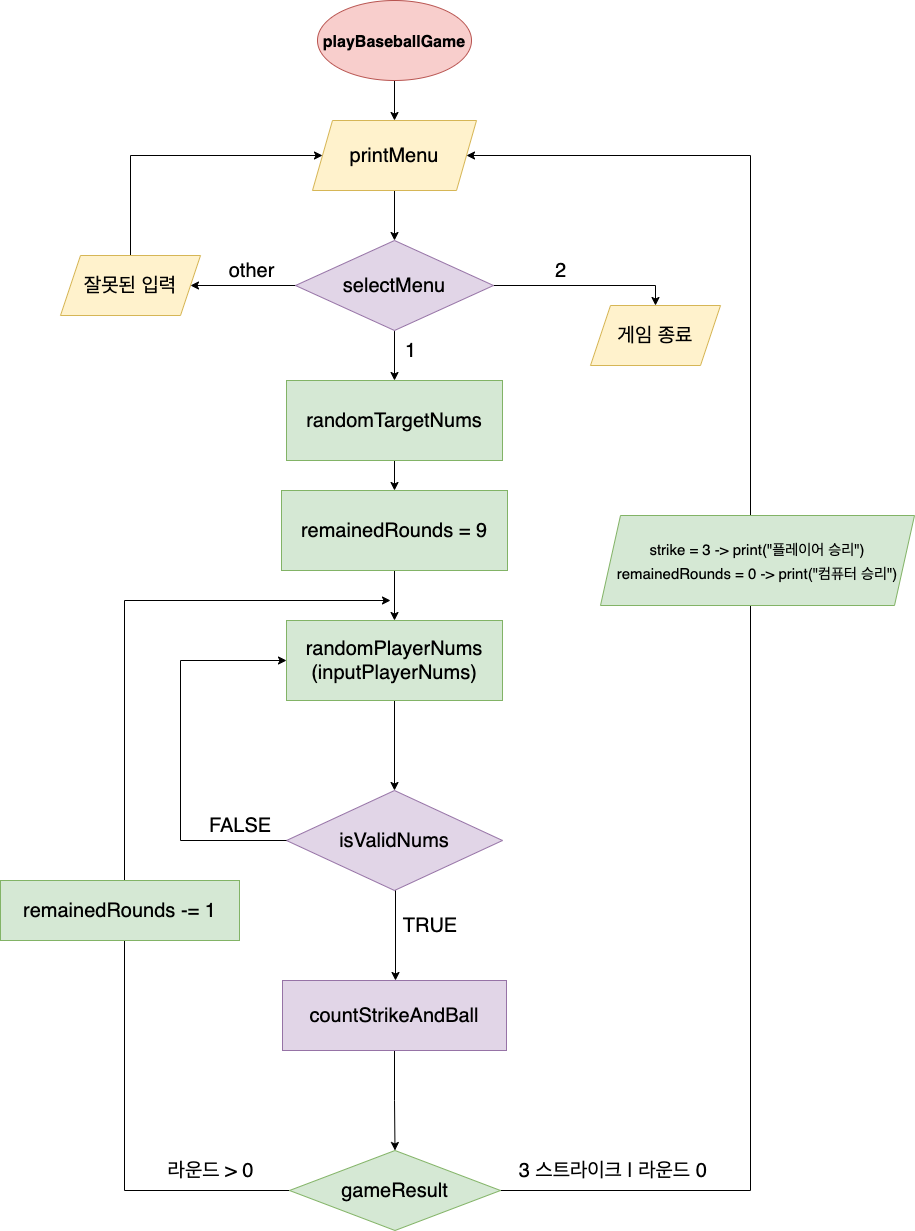

The diagram above was exported from draw.io. Its source (the exported page's mxGraphModel, read from the mxfile embedded in the PNG):
<mxGraphModel dx="786" dy="1129" grid="1" gridSize="10" guides="1" tooltips="1" connect="1" arrows="1" fold="1" page="1" pageScale="1" pageWidth="827" pageHeight="1169" math="0" shadow="0">
  <root>
    <mxCell id="0" />
    <mxCell id="1" parent="0" />
    <mxCell id="9apK3CrU4MI7toa6_zBF-10" value="" style="edgeStyle=orthogonalEdgeStyle;rounded=0;orthogonalLoop=1;jettySize=auto;html=1;fontSize=20;" edge="1" parent="1" source="9apK3CrU4MI7toa6_zBF-8" target="9apK3CrU4MI7toa6_zBF-9">
      <mxGeometry relative="1" as="geometry" />
    </mxCell>
    <mxCell id="9apK3CrU4MI7toa6_zBF-8" value="&lt;font style=&quot;font-size: 16px&quot;&gt;playBaseballGame&lt;/font&gt;" style="ellipse;whiteSpace=wrap;html=1;fontSize=20;fontStyle=1;fillColor=#f8cecc;strokeColor=#b85450;" vertex="1" parent="1">
      <mxGeometry x="337" y="70" width="154" height="80" as="geometry" />
    </mxCell>
    <mxCell id="9apK3CrU4MI7toa6_zBF-12" value="" style="edgeStyle=orthogonalEdgeStyle;rounded=0;orthogonalLoop=1;jettySize=auto;html=1;fontSize=20;" edge="1" parent="1" source="9apK3CrU4MI7toa6_zBF-9" target="9apK3CrU4MI7toa6_zBF-11">
      <mxGeometry relative="1" as="geometry" />
    </mxCell>
    <mxCell id="9apK3CrU4MI7toa6_zBF-9" value="printMenu" style="shape=parallelogram;perimeter=parallelogramPerimeter;whiteSpace=wrap;html=1;fixedSize=1;fontSize=20;fillColor=#fff2cc;strokeColor=#d6b656;" vertex="1" parent="1">
      <mxGeometry x="332" y="190" width="164" height="70" as="geometry" />
    </mxCell>
    <mxCell id="H7wmAdAALPop4NHgrrH6-5" style="edgeStyle=orthogonalEdgeStyle;rounded=0;orthogonalLoop=1;jettySize=auto;html=1;exitX=0.5;exitY=1;exitDx=0;exitDy=0;entryX=0.5;entryY=0;entryDx=0;entryDy=0;fontSize=20;" edge="1" parent="1" source="9apK3CrU4MI7toa6_zBF-11" target="9apK3CrU4MI7toa6_zBF-13">
      <mxGeometry relative="1" as="geometry" />
    </mxCell>
    <mxCell id="H7wmAdAALPop4NHgrrH6-13" style="edgeStyle=orthogonalEdgeStyle;rounded=0;orthogonalLoop=1;jettySize=auto;html=1;exitX=1;exitY=0.5;exitDx=0;exitDy=0;entryX=0.5;entryY=0;entryDx=0;entryDy=0;fontSize=20;" edge="1" parent="1" source="9apK3CrU4MI7toa6_zBF-11" target="H7wmAdAALPop4NHgrrH6-3">
      <mxGeometry relative="1" as="geometry" />
    </mxCell>
    <mxCell id="H7wmAdAALPop4NHgrrH6-14" style="edgeStyle=orthogonalEdgeStyle;rounded=0;orthogonalLoop=1;jettySize=auto;html=1;exitX=0;exitY=0.5;exitDx=0;exitDy=0;entryX=1;entryY=0.5;entryDx=0;entryDy=0;fontSize=20;" edge="1" parent="1" source="9apK3CrU4MI7toa6_zBF-11" target="H7wmAdAALPop4NHgrrH6-10">
      <mxGeometry relative="1" as="geometry" />
    </mxCell>
    <mxCell id="9apK3CrU4MI7toa6_zBF-11" value="&lt;font style=&quot;font-size: 20px&quot;&gt;selectMenu&lt;/font&gt;" style="rhombus;whiteSpace=wrap;html=1;fontSize=20;fillColor=#e1d5e7;strokeColor=#9673a6;" vertex="1" parent="1">
      <mxGeometry x="315" y="310" width="198" height="90" as="geometry" />
    </mxCell>
    <mxCell id="9apK3CrU4MI7toa6_zBF-15" value="" style="edgeStyle=orthogonalEdgeStyle;rounded=0;orthogonalLoop=1;jettySize=auto;html=1;fontSize=20;" edge="1" parent="1" source="9apK3CrU4MI7toa6_zBF-13" target="9apK3CrU4MI7toa6_zBF-14">
      <mxGeometry relative="1" as="geometry" />
    </mxCell>
    <mxCell id="9apK3CrU4MI7toa6_zBF-13" value="randomTargetNums" style="rounded=0;whiteSpace=wrap;html=1;fontSize=20;fillColor=#d5e8d4;strokeColor=#82b366;" vertex="1" parent="1">
      <mxGeometry x="306" y="450" width="216" height="80" as="geometry" />
    </mxCell>
    <mxCell id="H7wmAdAALPop4NHgrrH6-3" value="게임 종료" style="shape=parallelogram;perimeter=parallelogramPerimeter;whiteSpace=wrap;html=1;fixedSize=1;fontSize=20;fillColor=#fff2cc;strokeColor=#d6b656;" vertex="1" parent="1">
      <mxGeometry x="610" y="375" width="130" height="60" as="geometry" />
    </mxCell>
    <mxCell id="9apK3CrU4MI7toa6_zBF-18" value="" style="edgeStyle=orthogonalEdgeStyle;rounded=0;orthogonalLoop=1;jettySize=auto;html=1;fontSize=20;" edge="1" parent="1" source="9apK3CrU4MI7toa6_zBF-14" target="9apK3CrU4MI7toa6_zBF-17">
      <mxGeometry relative="1" as="geometry" />
    </mxCell>
    <mxCell id="9apK3CrU4MI7toa6_zBF-14" value="remainedRounds = 9" style="whiteSpace=wrap;html=1;rounded=0;fontSize=20;fillColor=#d5e8d4;strokeColor=#82b366;" vertex="1" parent="1">
      <mxGeometry x="301" y="560" width="226" height="80" as="geometry" />
    </mxCell>
    <mxCell id="9apK3CrU4MI7toa6_zBF-16" value="" style="edgeStyle=orthogonalEdgeStyle;rounded=0;orthogonalLoop=1;jettySize=auto;html=1;fontSize=20;" edge="1" source="9apK3CrU4MI7toa6_zBF-17" parent="1">
      <mxGeometry relative="1" as="geometry">
        <mxPoint x="414" y="860" as="targetPoint" />
      </mxGeometry>
    </mxCell>
    <mxCell id="9apK3CrU4MI7toa6_zBF-17" value="randomPlayerNums&lt;br&gt;(inputPlayerNums)" style="rounded=0;whiteSpace=wrap;html=1;fontSize=20;fillColor=#d5e8d4;strokeColor=#82b366;" vertex="1" parent="1">
      <mxGeometry x="306" y="690" width="216" height="80" as="geometry" />
    </mxCell>
    <mxCell id="9apK3CrU4MI7toa6_zBF-20" value="isValidNums" style="rhombus;whiteSpace=wrap;html=1;fontSize=20;fillColor=#e1d5e7;strokeColor=#9673a6;" vertex="1" parent="1">
      <mxGeometry x="306" y="860" width="216" height="100" as="geometry" />
    </mxCell>
    <mxCell id="H7wmAdAALPop4NHgrrH6-6" value="2" style="text;html=1;align=center;verticalAlign=middle;resizable=0;points=[];autosize=1;strokeColor=none;fillColor=none;fontSize=20;" vertex="1" parent="1">
      <mxGeometry x="565" y="325" width="30" height="30" as="geometry" />
    </mxCell>
    <mxCell id="H7wmAdAALPop4NHgrrH6-7" value="1" style="text;html=1;align=center;verticalAlign=middle;resizable=0;points=[];autosize=1;strokeColor=none;fillColor=none;fontSize=20;" vertex="1" parent="1">
      <mxGeometry x="415" y="405" width="30" height="30" as="geometry" />
    </mxCell>
    <mxCell id="H7wmAdAALPop4NHgrrH6-19" style="edgeStyle=orthogonalEdgeStyle;rounded=0;orthogonalLoop=1;jettySize=auto;html=1;entryX=0;entryY=0.5;entryDx=0;entryDy=0;fontSize=20;startArrow=none;startFill=0;verticalAlign=middle;" edge="1" parent="1" source="H7wmAdAALPop4NHgrrH6-10" target="9apK3CrU4MI7toa6_zBF-9">
      <mxGeometry relative="1" as="geometry">
        <Array as="points">
          <mxPoint x="150" y="225" />
        </Array>
      </mxGeometry>
    </mxCell>
    <mxCell id="H7wmAdAALPop4NHgrrH6-10" value="잘못된 입력" style="shape=parallelogram;perimeter=parallelogramPerimeter;whiteSpace=wrap;html=1;fixedSize=1;fontSize=20;fillColor=#fff2cc;strokeColor=#d6b656;" vertex="1" parent="1">
      <mxGeometry x="80" y="325" width="140" height="60" as="geometry" />
    </mxCell>
    <mxCell id="9apK3CrU4MI7toa6_zBF-22" value="" style="edgeStyle=orthogonalEdgeStyle;rounded=0;orthogonalLoop=1;jettySize=auto;html=1;fontSize=20;exitX=0;exitY=0.5;exitDx=0;exitDy=0;entryX=0;entryY=0.5;entryDx=0;entryDy=0;" edge="1" parent="1" source="9apK3CrU4MI7toa6_zBF-20" target="9apK3CrU4MI7toa6_zBF-17">
      <mxGeometry relative="1" as="geometry">
        <mxPoint x="70" y="800" as="sourcePoint" />
        <mxPoint x="234" y="860" as="targetPoint" />
        <Array as="points">
          <mxPoint x="200" y="910" />
          <mxPoint x="200" y="730" />
        </Array>
      </mxGeometry>
    </mxCell>
    <mxCell id="9apK3CrU4MI7toa6_zBF-23" value="" style="edgeStyle=orthogonalEdgeStyle;rounded=0;orthogonalLoop=1;jettySize=auto;html=1;fontSize=20;" edge="1" parent="1">
      <mxGeometry relative="1" as="geometry">
        <mxPoint x="415" y="960" as="sourcePoint" />
        <mxPoint x="415" y="1050" as="targetPoint" />
      </mxGeometry>
    </mxCell>
    <mxCell id="9apK3CrU4MI7toa6_zBF-24" value="FALSE" style="text;html=1;strokeColor=none;fillColor=none;align=center;verticalAlign=middle;whiteSpace=wrap;rounded=0;fontSize=20;" vertex="1" parent="1">
      <mxGeometry x="230" y="880" width="60" height="30" as="geometry" />
    </mxCell>
    <mxCell id="H7wmAdAALPop4NHgrrH6-20" value="other" style="text;html=1;align=center;verticalAlign=middle;resizable=0;points=[];autosize=1;strokeColor=none;fillColor=none;fontSize=20;" vertex="1" parent="1">
      <mxGeometry x="241" y="325" width="60" height="30" as="geometry" />
    </mxCell>
    <mxCell id="9apK3CrU4MI7toa6_zBF-25" value="TRUE" style="text;html=1;strokeColor=none;fillColor=none;align=center;verticalAlign=middle;whiteSpace=wrap;rounded=0;fontSize=20;" vertex="1" parent="1">
      <mxGeometry x="420" y="980" width="60" height="30" as="geometry" />
    </mxCell>
    <mxCell id="9apK3CrU4MI7toa6_zBF-30" value="" style="edgeStyle=orthogonalEdgeStyle;rounded=0;orthogonalLoop=1;jettySize=auto;html=1;fontSize=20;entryX=1;entryY=0.5;entryDx=0;entryDy=0;exitX=1;exitY=0.5;exitDx=0;exitDy=0;" edge="1" parent="1" source="H7wmAdAALPop4NHgrrH6-27" target="9apK3CrU4MI7toa6_zBF-9">
      <mxGeometry relative="1" as="geometry">
        <mxPoint x="526" y="1255" as="sourcePoint" />
        <mxPoint x="532" y="1180" as="targetPoint" />
        <Array as="points">
          <mxPoint x="770" y="1260" />
          <mxPoint x="770" y="225" />
        </Array>
      </mxGeometry>
    </mxCell>
    <mxCell id="H7wmAdAALPop4NHgrrH6-23" value="3 스트라이크 | 라운드 0&amp;nbsp;" style="text;html=1;align=center;verticalAlign=middle;resizable=0;points=[];autosize=1;strokeColor=none;fillColor=none;fontSize=20;" vertex="1" parent="1">
      <mxGeometry x="530" y="1225" width="210" height="30" as="geometry" />
    </mxCell>
    <mxCell id="9apK3CrU4MI7toa6_zBF-31" value="" style="edgeStyle=orthogonalEdgeStyle;rounded=0;orthogonalLoop=1;jettySize=auto;html=1;fontSize=20;exitX=0;exitY=0.5;exitDx=0;exitDy=0;" edge="1" parent="1" source="H7wmAdAALPop4NHgrrH6-27">
      <mxGeometry relative="1" as="geometry">
        <mxPoint x="302" y="1255" as="sourcePoint" />
        <mxPoint x="410" y="670" as="targetPoint" />
        <Array as="points">
          <mxPoint x="144" y="1260" />
          <mxPoint x="144" y="670" />
        </Array>
      </mxGeometry>
    </mxCell>
    <mxCell id="H7wmAdAALPop4NHgrrH6-24" value="라운드 &amp;gt; 0" style="text;html=1;align=center;verticalAlign=middle;resizable=0;points=[];autosize=1;strokeColor=none;fillColor=none;fontSize=20;" vertex="1" parent="1">
      <mxGeometry x="180" y="1225" width="100" height="30" as="geometry" />
    </mxCell>
    <mxCell id="9apK3CrU4MI7toa6_zBF-32" value="&lt;span&gt;remainedRounds -= 1&lt;/span&gt;" style="rounded=0;whiteSpace=wrap;html=1;fontSize=20;fillColor=#d5e8d4;strokeColor=#82b366;" vertex="1" parent="1">
      <mxGeometry x="20" y="950" width="239" height="60" as="geometry" />
    </mxCell>
    <mxCell id="H7wmAdAALPop4NHgrrH6-27" value="gameResult" style="rhombus;whiteSpace=wrap;html=1;fontSize=20;fillColor=#d5e8d4;strokeColor=#82b366;" vertex="1" parent="1">
      <mxGeometry x="309" y="1220" width="211" height="80" as="geometry" />
    </mxCell>
    <mxCell id="H7wmAdAALPop4NHgrrH6-34" style="edgeStyle=orthogonalEdgeStyle;rounded=0;orthogonalLoop=1;jettySize=auto;html=1;entryX=0.5;entryY=0;entryDx=0;entryDy=0;fontSize=20;startArrow=none;startFill=0;verticalAlign=middle;" edge="1" parent="1" source="9apK3CrU4MI7toa6_zBF-37" target="H7wmAdAALPop4NHgrrH6-27">
      <mxGeometry relative="1" as="geometry" />
    </mxCell>
    <mxCell id="9apK3CrU4MI7toa6_zBF-37" value="&lt;font style=&quot;font-size: 20px&quot;&gt;countStrikeAndBall&lt;/font&gt;" style="rounded=0;whiteSpace=wrap;html=1;fontSize=16;fillColor=#e1d5e7;strokeColor=#9673a6;" vertex="1" parent="1">
      <mxGeometry x="302" y="1050" width="224" height="70" as="geometry" />
    </mxCell>
    <mxCell id="H7wmAdAALPop4NHgrrH6-29" style="edgeStyle=orthogonalEdgeStyle;rounded=0;orthogonalLoop=1;jettySize=auto;html=1;entryX=0.5;entryY=0;entryDx=0;entryDy=0;fontSize=20;startArrow=none;startFill=0;verticalAlign=middle;" edge="1" parent="1" target="H7wmAdAALPop4NHgrrH6-27">
      <mxGeometry relative="1" as="geometry" />
    </mxCell>
    <mxCell id="9apK3CrU4MI7toa6_zBF-38" value="&lt;font style=&quot;font-size: 15px&quot;&gt;strike = 3 -&amp;gt; print(&quot;플레이어 승리&quot;)&lt;br&gt;remainedRounds = 0 -&amp;gt; print(&quot;컴퓨터 승리&quot;)&lt;/font&gt;" style="shape=parallelogram;perimeter=parallelogramPerimeter;whiteSpace=wrap;html=1;fixedSize=1;fontSize=20;fillColor=#d5e8d4;strokeColor=#82b366;" vertex="1" parent="1">
      <mxGeometry x="620" y="585" width="314" height="90" as="geometry" />
    </mxCell>
  </root>
</mxGraphModel>